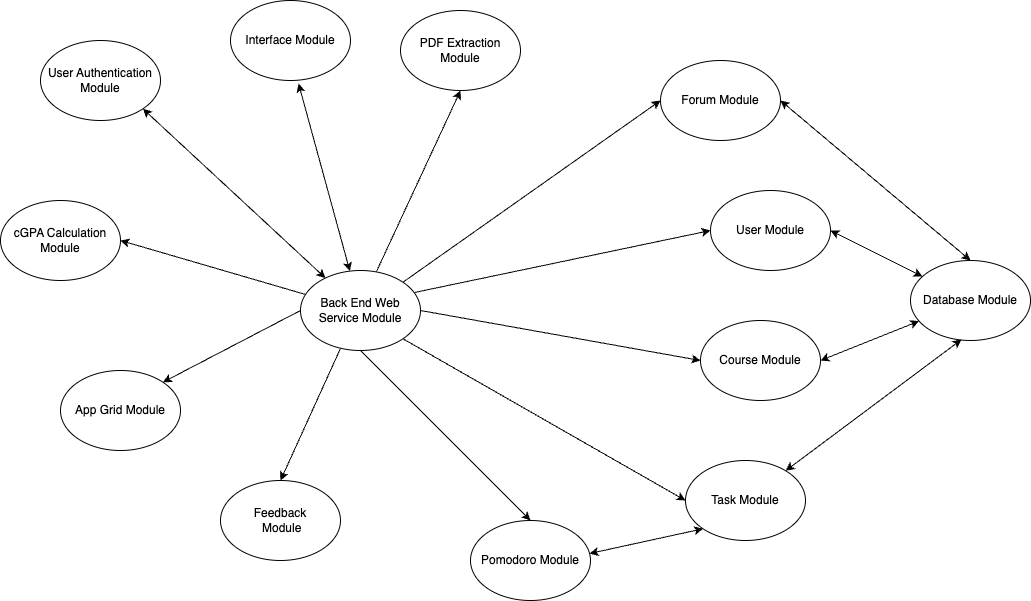

The diagram above was exported from draw.io. Its source (the exported page's mxGraphModel, read from the mxfile embedded in the PNG):
<mxGraphModel dx="2092" dy="746" grid="1" gridSize="10" guides="1" tooltips="1" connect="1" arrows="1" fold="1" page="1" pageScale="1" pageWidth="850" pageHeight="1100" math="0" shadow="0">
  <root>
    <mxCell id="0" />
    <mxCell id="1" parent="0" />
    <mxCell id="b2XNGTWCQT6aFBrFkcQB-1" value="Back End Web Service Module" style="ellipse;whiteSpace=wrap;html=1;" parent="1" vertex="1">
      <mxGeometry x="40" y="340" width="120" height="80" as="geometry" />
    </mxCell>
    <mxCell id="b2XNGTWCQT6aFBrFkcQB-2" value="Task Module" style="ellipse;whiteSpace=wrap;html=1;" parent="1" vertex="1">
      <mxGeometry x="425" y="530" width="120" height="80" as="geometry" />
    </mxCell>
    <mxCell id="b2XNGTWCQT6aFBrFkcQB-3" value="User Authentication Module" style="ellipse;whiteSpace=wrap;html=1;" parent="1" vertex="1">
      <mxGeometry x="-220" y="110" width="120" height="80" as="geometry" />
    </mxCell>
    <mxCell id="b2XNGTWCQT6aFBrFkcQB-4" value="Course Module" style="ellipse;whiteSpace=wrap;html=1;" parent="1" vertex="1">
      <mxGeometry x="440" y="390" width="120" height="80" as="geometry" />
    </mxCell>
    <mxCell id="b2XNGTWCQT6aFBrFkcQB-5" value="User Module" style="ellipse;whiteSpace=wrap;html=1;" parent="1" vertex="1">
      <mxGeometry x="450" y="260" width="120" height="80" as="geometry" />
    </mxCell>
    <mxCell id="b2XNGTWCQT6aFBrFkcQB-9" value="Pomodoro Module" style="ellipse;whiteSpace=wrap;html=1;" parent="1" vertex="1">
      <mxGeometry x="210" y="590" width="120" height="80" as="geometry" />
    </mxCell>
    <mxCell id="b2XNGTWCQT6aFBrFkcQB-10" value="PDF Extraction Module" style="ellipse;whiteSpace=wrap;html=1;" parent="1" vertex="1">
      <mxGeometry x="140" y="80" width="120" height="80" as="geometry" />
    </mxCell>
    <mxCell id="b2XNGTWCQT6aFBrFkcQB-11" value="Database Module" style="ellipse;whiteSpace=wrap;html=1;" parent="1" vertex="1">
      <mxGeometry x="650" y="330" width="120" height="80" as="geometry" />
    </mxCell>
    <mxCell id="b2XNGTWCQT6aFBrFkcQB-32" value="" style="endArrow=classic;startArrow=classic;html=1;rounded=0;exitX=1;exitY=0.5;exitDx=0;exitDy=0;" parent="1" target="b2XNGTWCQT6aFBrFkcQB-11" edge="1" source="b2XNGTWCQT6aFBrFkcQB-5">
      <mxGeometry width="50" height="50" relative="1" as="geometry">
        <mxPoint x="545" y="284" as="sourcePoint" />
        <mxPoint x="617" y="516.5" as="targetPoint" />
      </mxGeometry>
    </mxCell>
    <mxCell id="b2XNGTWCQT6aFBrFkcQB-33" value="" style="endArrow=classic;startArrow=classic;html=1;rounded=0;entryX=0.425;entryY=0.988;entryDx=0;entryDy=0;entryPerimeter=0;" parent="1" source="b2XNGTWCQT6aFBrFkcQB-2" target="b2XNGTWCQT6aFBrFkcQB-11" edge="1">
      <mxGeometry width="50" height="50" relative="1" as="geometry">
        <mxPoint x="597.5" y="610" as="sourcePoint" />
        <mxPoint x="662.5" y="728.5" as="targetPoint" />
      </mxGeometry>
    </mxCell>
    <mxCell id="b2XNGTWCQT6aFBrFkcQB-34" value="" style="endArrow=classic;startArrow=classic;html=1;rounded=0;exitX=1;exitY=0.5;exitDx=0;exitDy=0;" parent="1" target="b2XNGTWCQT6aFBrFkcQB-11" edge="1" source="b2XNGTWCQT6aFBrFkcQB-4">
      <mxGeometry width="50" height="50" relative="1" as="geometry">
        <mxPoint x="480" y="410" as="sourcePoint" />
        <mxPoint x="545" y="528.5" as="targetPoint" />
      </mxGeometry>
    </mxCell>
    <mxCell id="b2XNGTWCQT6aFBrFkcQB-35" value="" style="endArrow=classic;startArrow=classic;html=1;rounded=0;exitX=1;exitY=1;exitDx=0;exitDy=0;" parent="1" source="b2XNGTWCQT6aFBrFkcQB-3" target="b2XNGTWCQT6aFBrFkcQB-1" edge="1">
      <mxGeometry width="50" height="50" relative="1" as="geometry">
        <mxPoint x="-90" y="419" as="sourcePoint" />
        <mxPoint x="120" y="435" as="targetPoint" />
      </mxGeometry>
    </mxCell>
    <mxCell id="b2XNGTWCQT6aFBrFkcQB-42" value="Interface Module" style="ellipse;whiteSpace=wrap;html=1;" parent="1" vertex="1">
      <mxGeometry x="-30" y="70" width="120" height="80" as="geometry" />
    </mxCell>
    <mxCell id="b2XNGTWCQT6aFBrFkcQB-44" value="" style="endArrow=classic;startArrow=classic;html=1;rounded=0;exitX=0.567;exitY=1.038;exitDx=0;exitDy=0;exitPerimeter=0;" parent="1" target="b2XNGTWCQT6aFBrFkcQB-1" edge="1" source="b2XNGTWCQT6aFBrFkcQB-42">
      <mxGeometry width="50" height="50" relative="1" as="geometry">
        <mxPoint x="270" y="150" as="sourcePoint" />
        <mxPoint x="342" y="383" as="targetPoint" />
      </mxGeometry>
    </mxCell>
    <mxCell id="2J-_TS_9WzJJD_9I0vVG-1" value="cGPA Calculation Module" style="ellipse;whiteSpace=wrap;html=1;" vertex="1" parent="1">
      <mxGeometry x="-260" y="270" width="120" height="80" as="geometry" />
    </mxCell>
    <mxCell id="2J-_TS_9WzJJD_9I0vVG-3" value="" style="endArrow=classic;html=1;rounded=0;entryX=1;entryY=0.5;entryDx=0;entryDy=0;" edge="1" parent="1" source="b2XNGTWCQT6aFBrFkcQB-1" target="2J-_TS_9WzJJD_9I0vVG-1">
      <mxGeometry width="50" height="50" relative="1" as="geometry">
        <mxPoint x="140" y="420" as="sourcePoint" />
        <mxPoint x="190" y="370" as="targetPoint" />
      </mxGeometry>
    </mxCell>
    <mxCell id="2J-_TS_9WzJJD_9I0vVG-4" value="App Grid Module" style="ellipse;whiteSpace=wrap;html=1;" vertex="1" parent="1">
      <mxGeometry x="-200" y="440" width="120" height="80" as="geometry" />
    </mxCell>
    <mxCell id="2J-_TS_9WzJJD_9I0vVG-5" value="Forum Module" style="ellipse;whiteSpace=wrap;html=1;" vertex="1" parent="1">
      <mxGeometry x="400" y="130" width="120" height="80" as="geometry" />
    </mxCell>
    <mxCell id="2J-_TS_9WzJJD_9I0vVG-6" value="Feedback&lt;br&gt;&amp;nbsp;Module" style="ellipse;whiteSpace=wrap;html=1;" vertex="1" parent="1">
      <mxGeometry x="-40" y="550" width="120" height="80" as="geometry" />
    </mxCell>
    <mxCell id="2J-_TS_9WzJJD_9I0vVG-7" value="" style="endArrow=classic;html=1;rounded=0;exitX=0.5;exitY=1;exitDx=0;exitDy=0;entryX=0.5;entryY=0;entryDx=0;entryDy=0;" edge="1" parent="1" source="b2XNGTWCQT6aFBrFkcQB-1" target="b2XNGTWCQT6aFBrFkcQB-9">
      <mxGeometry width="50" height="50" relative="1" as="geometry">
        <mxPoint x="260" y="480" as="sourcePoint" />
        <mxPoint x="310" y="430" as="targetPoint" />
      </mxGeometry>
    </mxCell>
    <mxCell id="2J-_TS_9WzJJD_9I0vVG-8" value="" style="endArrow=classic;html=1;rounded=0;exitX=0.633;exitY=0.013;exitDx=0;exitDy=0;entryX=0.5;entryY=1;entryDx=0;entryDy=0;exitPerimeter=0;" edge="1" parent="1" source="b2XNGTWCQT6aFBrFkcQB-1" target="b2XNGTWCQT6aFBrFkcQB-10">
      <mxGeometry width="50" height="50" relative="1" as="geometry">
        <mxPoint x="260" y="480" as="sourcePoint" />
        <mxPoint x="310" y="430" as="targetPoint" />
      </mxGeometry>
    </mxCell>
    <mxCell id="2J-_TS_9WzJJD_9I0vVG-9" value="" style="endArrow=classic;html=1;rounded=0;entryX=0;entryY=0.5;entryDx=0;entryDy=0;exitX=0.95;exitY=0.275;exitDx=0;exitDy=0;exitPerimeter=0;" edge="1" parent="1" source="b2XNGTWCQT6aFBrFkcQB-1" target="b2XNGTWCQT6aFBrFkcQB-5">
      <mxGeometry width="50" height="50" relative="1" as="geometry">
        <mxPoint x="250" y="320" as="sourcePoint" />
        <mxPoint x="310" y="430" as="targetPoint" />
      </mxGeometry>
    </mxCell>
    <mxCell id="2J-_TS_9WzJJD_9I0vVG-10" value="" style="endArrow=classic;html=1;rounded=0;entryX=0;entryY=0.5;entryDx=0;entryDy=0;exitX=1;exitY=0.5;exitDx=0;exitDy=0;" edge="1" parent="1" source="b2XNGTWCQT6aFBrFkcQB-1" target="b2XNGTWCQT6aFBrFkcQB-4">
      <mxGeometry width="50" height="50" relative="1" as="geometry">
        <mxPoint x="240" y="380" as="sourcePoint" />
        <mxPoint x="310" y="430" as="targetPoint" />
      </mxGeometry>
    </mxCell>
    <mxCell id="2J-_TS_9WzJJD_9I0vVG-11" value="" style="endArrow=classic;html=1;rounded=0;exitX=1;exitY=1;exitDx=0;exitDy=0;entryX=0;entryY=0.5;entryDx=0;entryDy=0;" edge="1" parent="1" source="b2XNGTWCQT6aFBrFkcQB-1" target="b2XNGTWCQT6aFBrFkcQB-2">
      <mxGeometry width="50" height="50" relative="1" as="geometry">
        <mxPoint x="260" y="480" as="sourcePoint" />
        <mxPoint x="310" y="430" as="targetPoint" />
      </mxGeometry>
    </mxCell>
    <mxCell id="2J-_TS_9WzJJD_9I0vVG-14" value="" style="endArrow=classic;html=1;rounded=0;exitX=1;exitY=0;exitDx=0;exitDy=0;entryX=0;entryY=0.5;entryDx=0;entryDy=0;" edge="1" parent="1" source="b2XNGTWCQT6aFBrFkcQB-1" target="2J-_TS_9WzJJD_9I0vVG-5">
      <mxGeometry width="50" height="50" relative="1" as="geometry">
        <mxPoint x="260" y="480" as="sourcePoint" />
        <mxPoint x="310" y="430" as="targetPoint" />
      </mxGeometry>
    </mxCell>
    <mxCell id="2J-_TS_9WzJJD_9I0vVG-16" value="" style="endArrow=classic;startArrow=classic;html=1;rounded=0;entryX=0.5;entryY=0;entryDx=0;entryDy=0;exitX=1;exitY=0.5;exitDx=0;exitDy=0;" edge="1" parent="1" source="2J-_TS_9WzJJD_9I0vVG-5" target="b2XNGTWCQT6aFBrFkcQB-11">
      <mxGeometry width="50" height="50" relative="1" as="geometry">
        <mxPoint x="260" y="480" as="sourcePoint" />
        <mxPoint x="310" y="430" as="targetPoint" />
      </mxGeometry>
    </mxCell>
    <mxCell id="2J-_TS_9WzJJD_9I0vVG-19" value="" style="endArrow=classic;html=1;rounded=0;exitX=0.333;exitY=0.975;exitDx=0;exitDy=0;exitPerimeter=0;entryX=0.5;entryY=0;entryDx=0;entryDy=0;" edge="1" parent="1" source="b2XNGTWCQT6aFBrFkcQB-1" target="2J-_TS_9WzJJD_9I0vVG-6">
      <mxGeometry width="50" height="50" relative="1" as="geometry">
        <mxPoint x="260" y="480" as="sourcePoint" />
        <mxPoint x="310" y="430" as="targetPoint" />
      </mxGeometry>
    </mxCell>
    <mxCell id="2J-_TS_9WzJJD_9I0vVG-20" value="" style="endArrow=classic;html=1;rounded=0;exitX=0;exitY=0.5;exitDx=0;exitDy=0;entryX=1;entryY=0;entryDx=0;entryDy=0;" edge="1" parent="1" source="b2XNGTWCQT6aFBrFkcQB-1" target="2J-_TS_9WzJJD_9I0vVG-4">
      <mxGeometry width="50" height="50" relative="1" as="geometry">
        <mxPoint x="260" y="480" as="sourcePoint" />
        <mxPoint x="310" y="430" as="targetPoint" />
      </mxGeometry>
    </mxCell>
    <mxCell id="2J-_TS_9WzJJD_9I0vVG-21" value="" style="endArrow=classic;startArrow=classic;html=1;rounded=0;entryX=0;entryY=1;entryDx=0;entryDy=0;exitX=0.992;exitY=0.413;exitDx=0;exitDy=0;exitPerimeter=0;" edge="1" parent="1" source="b2XNGTWCQT6aFBrFkcQB-9" target="b2XNGTWCQT6aFBrFkcQB-2">
      <mxGeometry width="50" height="50" relative="1" as="geometry">
        <mxPoint x="260" y="480" as="sourcePoint" />
        <mxPoint x="310" y="430" as="targetPoint" />
      </mxGeometry>
    </mxCell>
  </root>
</mxGraphModel>